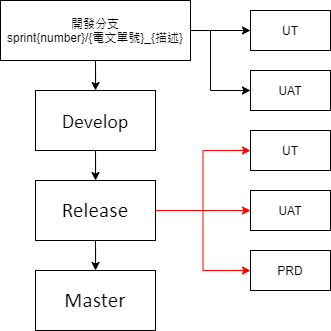

The diagram above was exported from draw.io. Its source (the exported page's mxGraphModel, read from the mxfile embedded in the PNG):
<mxGraphModel dx="446" dy="465" grid="1" gridSize="10" guides="1" tooltips="1" connect="1" arrows="1" fold="1" page="1" pageScale="1" pageWidth="827" pageHeight="1169" math="0" shadow="0">
  <root>
    <mxCell id="fdyQ9TdFLPy0Nd3HoUsQ-0" />
    <mxCell id="fdyQ9TdFLPy0Nd3HoUsQ-1" parent="fdyQ9TdFLPy0Nd3HoUsQ-0" />
    <mxCell id="fdyQ9TdFLPy0Nd3HoUsQ-19" style="edgeStyle=orthogonalEdgeStyle;rounded=0;orthogonalLoop=1;jettySize=auto;html=1;fontSize=20;" parent="fdyQ9TdFLPy0Nd3HoUsQ-1" source="fdyQ9TdFLPy0Nd3HoUsQ-3" target="fdyQ9TdFLPy0Nd3HoUsQ-4" edge="1">
      <mxGeometry relative="1" as="geometry" />
    </mxCell>
    <mxCell id="fdyQ9TdFLPy0Nd3HoUsQ-20" style="edgeStyle=orthogonalEdgeStyle;rounded=0;orthogonalLoop=1;jettySize=auto;html=1;entryX=0;entryY=0.5;entryDx=0;entryDy=0;fontSize=20;jumpStyle=arc;" parent="fdyQ9TdFLPy0Nd3HoUsQ-1" source="fdyQ9TdFLPy0Nd3HoUsQ-3" edge="1">
      <mxGeometry relative="1" as="geometry">
        <mxPoint x="260" y="40" as="targetPoint" />
      </mxGeometry>
    </mxCell>
    <mxCell id="fdyQ9TdFLPy0Nd3HoUsQ-22" style="edgeStyle=orthogonalEdgeStyle;rounded=0;orthogonalLoop=1;jettySize=auto;html=1;entryX=0;entryY=0.5;entryDx=0;entryDy=0;fontSize=20;jumpStyle=arc;" parent="fdyQ9TdFLPy0Nd3HoUsQ-1" source="fdyQ9TdFLPy0Nd3HoUsQ-3" target="fdyQ9TdFLPy0Nd3HoUsQ-8" edge="1">
      <mxGeometry relative="1" as="geometry">
        <Array as="points">
          <mxPoint x="220" y="40" />
          <mxPoint x="220" y="100" />
        </Array>
      </mxGeometry>
    </mxCell>
    <mxCell id="fdyQ9TdFLPy0Nd3HoUsQ-3" value="開發分支&lt;br&gt;sprint{number}/{電文單號}_{描述}" style="rounded=0;whiteSpace=wrap;html=1;" parent="fdyQ9TdFLPy0Nd3HoUsQ-1" vertex="1">
      <mxGeometry x="10" y="10" width="190" height="60" as="geometry" />
    </mxCell>
    <mxCell id="fdyQ9TdFLPy0Nd3HoUsQ-18" style="edgeStyle=orthogonalEdgeStyle;rounded=0;orthogonalLoop=1;jettySize=auto;html=1;entryX=0.5;entryY=0;entryDx=0;entryDy=0;fontSize=20;" parent="fdyQ9TdFLPy0Nd3HoUsQ-1" source="fdyQ9TdFLPy0Nd3HoUsQ-4" target="fdyQ9TdFLPy0Nd3HoUsQ-11" edge="1">
      <mxGeometry relative="1" as="geometry" />
    </mxCell>
    <mxCell id="fdyQ9TdFLPy0Nd3HoUsQ-4" value="&lt;span style=&quot;font-size: 20px; font-family: calibri;&quot;&gt;Develop&lt;/span&gt;" style="rounded=0;whiteSpace=wrap;html=1;fontSize=20;" parent="fdyQ9TdFLPy0Nd3HoUsQ-1" vertex="1">
      <mxGeometry x="45" y="100" width="120" height="60" as="geometry" />
    </mxCell>
    <mxCell id="fdyQ9TdFLPy0Nd3HoUsQ-7" value="UT" style="rounded=0;whiteSpace=wrap;html=1;" parent="fdyQ9TdFLPy0Nd3HoUsQ-1" vertex="1">
      <mxGeometry x="260" y="20" width="80" height="40" as="geometry" />
    </mxCell>
    <mxCell id="fdyQ9TdFLPy0Nd3HoUsQ-8" value="UAT" style="rounded=0;whiteSpace=wrap;html=1;" parent="fdyQ9TdFLPy0Nd3HoUsQ-1" vertex="1">
      <mxGeometry x="260" y="80" width="80" height="40" as="geometry" />
    </mxCell>
    <mxCell id="fdyQ9TdFLPy0Nd3HoUsQ-28" style="edgeStyle=orthogonalEdgeStyle;rounded=0;jumpStyle=arc;orthogonalLoop=1;jettySize=auto;html=1;entryX=0;entryY=0.5;entryDx=0;entryDy=0;fontSize=20;strokeColor=#FF0000;" parent="fdyQ9TdFLPy0Nd3HoUsQ-1" source="fdyQ9TdFLPy0Nd3HoUsQ-11" target="fdyQ9TdFLPy0Nd3HoUsQ-14" edge="1">
      <mxGeometry relative="1" as="geometry" />
    </mxCell>
    <mxCell id="6WFzIbjJLCzxKeEilI4y-2" style="edgeStyle=orthogonalEdgeStyle;rounded=0;orthogonalLoop=1;jettySize=auto;html=1;entryX=0;entryY=0.5;entryDx=0;entryDy=0;strokeColor=#FF0000;" edge="1" parent="fdyQ9TdFLPy0Nd3HoUsQ-1" source="fdyQ9TdFLPy0Nd3HoUsQ-11" target="6WFzIbjJLCzxKeEilI4y-1">
      <mxGeometry relative="1" as="geometry" />
    </mxCell>
    <mxCell id="6WFzIbjJLCzxKeEilI4y-3" style="edgeStyle=orthogonalEdgeStyle;rounded=0;orthogonalLoop=1;jettySize=auto;html=1;entryX=0;entryY=0.5;entryDx=0;entryDy=0;strokeColor=#FF0000;" edge="1" parent="fdyQ9TdFLPy0Nd3HoUsQ-1" source="fdyQ9TdFLPy0Nd3HoUsQ-11" target="6WFzIbjJLCzxKeEilI4y-0">
      <mxGeometry relative="1" as="geometry" />
    </mxCell>
    <mxCell id="6WFzIbjJLCzxKeEilI4y-5" value="" style="edgeStyle=orthogonalEdgeStyle;rounded=0;orthogonalLoop=1;jettySize=auto;html=1;" edge="1" parent="fdyQ9TdFLPy0Nd3HoUsQ-1" source="fdyQ9TdFLPy0Nd3HoUsQ-11" target="6WFzIbjJLCzxKeEilI4y-4">
      <mxGeometry relative="1" as="geometry" />
    </mxCell>
    <mxCell id="fdyQ9TdFLPy0Nd3HoUsQ-11" value="&lt;span style=&quot;font-size: 16pt ; font-family: &amp;#34;calibri&amp;#34;&quot;&gt;Release&lt;/span&gt;" style="rounded=0;whiteSpace=wrap;html=1;fontSize=20;" parent="fdyQ9TdFLPy0Nd3HoUsQ-1" vertex="1">
      <mxGeometry x="45" y="190" width="120" height="60" as="geometry" />
    </mxCell>
    <mxCell id="fdyQ9TdFLPy0Nd3HoUsQ-14" value="PRD" style="rounded=0;whiteSpace=wrap;html=1;" parent="fdyQ9TdFLPy0Nd3HoUsQ-1" vertex="1">
      <mxGeometry x="260" y="260" width="80" height="40" as="geometry" />
    </mxCell>
    <mxCell id="6WFzIbjJLCzxKeEilI4y-0" value="UT" style="rounded=0;whiteSpace=wrap;html=1;" vertex="1" parent="fdyQ9TdFLPy0Nd3HoUsQ-1">
      <mxGeometry x="260" y="140" width="80" height="40" as="geometry" />
    </mxCell>
    <mxCell id="6WFzIbjJLCzxKeEilI4y-1" value="UAT" style="rounded=0;whiteSpace=wrap;html=1;" vertex="1" parent="fdyQ9TdFLPy0Nd3HoUsQ-1">
      <mxGeometry x="260" y="200" width="80" height="40" as="geometry" />
    </mxCell>
    <mxCell id="6WFzIbjJLCzxKeEilI4y-4" value="&lt;font face=&quot;calibri&quot;&gt;&lt;span style=&quot;font-size: 21.3333px&quot;&gt;Master&lt;/span&gt;&lt;/font&gt;" style="rounded=0;whiteSpace=wrap;html=1;fontSize=20;" vertex="1" parent="fdyQ9TdFLPy0Nd3HoUsQ-1">
      <mxGeometry x="45" y="280" width="120" height="60" as="geometry" />
    </mxCell>
  </root>
</mxGraphModel>